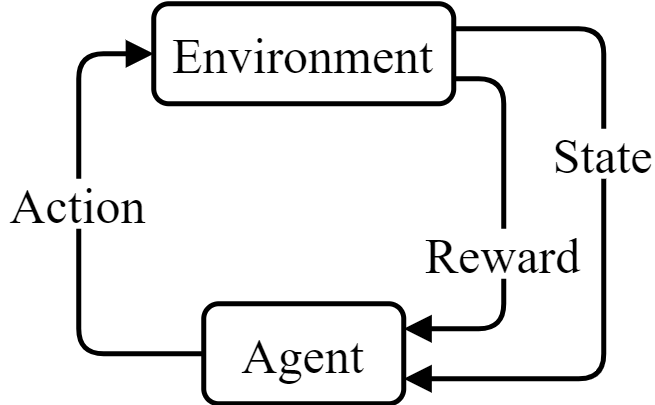

The diagram above was exported from draw.io. Its source (the exported page's mxGraphModel, read from the mxfile embedded in the PNG):
<mxGraphModel dx="446" dy="641" grid="1" gridSize="10" guides="1" tooltips="1" connect="1" arrows="1" fold="1" page="1" pageScale="1" pageWidth="850" pageHeight="1100" math="0" shadow="0">
  <root>
    <mxCell id="0" />
    <mxCell id="1" parent="0" />
    <mxCell id="EEfaUZbHJxPMnqJH_Wgt-8" style="edgeStyle=orthogonalEdgeStyle;rounded=1;orthogonalLoop=1;jettySize=auto;html=1;exitX=1;exitY=0.75;exitDx=0;exitDy=0;entryX=0.5;entryY=0;entryDx=0;entryDy=0;endArrow=none;endFill=0;strokeWidth=2;" parent="1" source="EEfaUZbHJxPMnqJH_Wgt-1" target="EEfaUZbHJxPMnqJH_Wgt-4" edge="1">
      <mxGeometry relative="1" as="geometry" />
    </mxCell>
    <mxCell id="EEfaUZbHJxPMnqJH_Wgt-1" value="&lt;font face=&quot;Sans Serif&quot; style=&quot;font-size: 20px&quot;&gt;Environment&lt;/font&gt;" style="rounded=1;whiteSpace=wrap;html=1;strokeWidth=2;fillColor=none;" parent="1" vertex="1">
      <mxGeometry x="320" y="160" width="120" height="40" as="geometry" />
    </mxCell>
    <mxCell id="EEfaUZbHJxPMnqJH_Wgt-11" style="edgeStyle=orthogonalEdgeStyle;rounded=1;orthogonalLoop=1;jettySize=auto;html=1;exitX=0;exitY=0.5;exitDx=0;exitDy=0;entryX=0.5;entryY=1;entryDx=0;entryDy=0;endArrow=none;endFill=0;strokeWidth=2;" parent="1" source="EEfaUZbHJxPMnqJH_Wgt-2" target="EEfaUZbHJxPMnqJH_Wgt-5" edge="1">
      <mxGeometry relative="1" as="geometry" />
    </mxCell>
    <mxCell id="EEfaUZbHJxPMnqJH_Wgt-2" value="&lt;font face=&quot;Sans Serif&quot; style=&quot;font-size: 20px&quot;&gt;Agent&lt;/font&gt;" style="rounded=1;whiteSpace=wrap;html=1;strokeWidth=2;fillColor=none;" parent="1" vertex="1">
      <mxGeometry x="340" y="280" width="80" height="40" as="geometry" />
    </mxCell>
    <mxCell id="EEfaUZbHJxPMnqJH_Wgt-10" style="edgeStyle=orthogonalEdgeStyle;rounded=1;orthogonalLoop=1;jettySize=auto;html=1;exitX=0.5;exitY=1;exitDx=0;exitDy=0;entryX=1;entryY=0.75;entryDx=0;entryDy=0;endArrow=block;endFill=1;strokeWidth=2;" parent="1" source="EEfaUZbHJxPMnqJH_Wgt-3" target="EEfaUZbHJxPMnqJH_Wgt-2" edge="1">
      <mxGeometry relative="1" as="geometry" />
    </mxCell>
    <mxCell id="EEfaUZbHJxPMnqJH_Wgt-3" value="&lt;font face=&quot;Sans Serif&quot; style=&quot;font-size: 20px&quot;&gt;State&lt;/font&gt;" style="text;html=1;strokeColor=none;fillColor=none;align=center;verticalAlign=middle;whiteSpace=wrap;rounded=0;strokeWidth=2;" parent="1" vertex="1">
      <mxGeometry x="480" y="210" width="40" height="20" as="geometry" />
    </mxCell>
    <mxCell id="EEfaUZbHJxPMnqJH_Wgt-9" style="edgeStyle=orthogonalEdgeStyle;rounded=1;orthogonalLoop=1;jettySize=auto;html=1;exitX=0.5;exitY=1;exitDx=0;exitDy=0;entryX=1;entryY=0.25;entryDx=0;entryDy=0;endArrow=block;endFill=1;strokeWidth=2;" parent="1" source="EEfaUZbHJxPMnqJH_Wgt-4" target="EEfaUZbHJxPMnqJH_Wgt-2" edge="1">
      <mxGeometry relative="1" as="geometry" />
    </mxCell>
    <mxCell id="EEfaUZbHJxPMnqJH_Wgt-4" value="&lt;font face=&quot;Sans Serif&quot; style=&quot;font-size: 20px&quot;&gt;Reward&lt;br&gt;&lt;/font&gt;" style="text;html=1;strokeColor=none;fillColor=none;align=center;verticalAlign=middle;whiteSpace=wrap;rounded=0;strokeWidth=2;" parent="1" vertex="1">
      <mxGeometry x="425" y="250" width="70" height="20" as="geometry" />
    </mxCell>
    <mxCell id="EEfaUZbHJxPMnqJH_Wgt-12" style="edgeStyle=orthogonalEdgeStyle;rounded=1;orthogonalLoop=1;jettySize=auto;html=1;exitX=0.5;exitY=0;exitDx=0;exitDy=0;entryX=0;entryY=0.5;entryDx=0;entryDy=0;endArrow=block;endFill=1;strokeWidth=2;" parent="1" source="EEfaUZbHJxPMnqJH_Wgt-5" target="EEfaUZbHJxPMnqJH_Wgt-1" edge="1">
      <mxGeometry relative="1" as="geometry" />
    </mxCell>
    <mxCell id="EEfaUZbHJxPMnqJH_Wgt-5" value="&lt;font face=&quot;Sans Serif&quot; style=&quot;font-size: 20px&quot;&gt;Action&lt;/font&gt;" style="text;html=1;strokeColor=none;fillColor=none;align=center;verticalAlign=middle;whiteSpace=wrap;rounded=0;strokeWidth=2;" parent="1" vertex="1">
      <mxGeometry x="260" y="230" width="60" height="20" as="geometry" />
    </mxCell>
    <mxCell id="EEfaUZbHJxPMnqJH_Wgt-18" style="edgeStyle=orthogonalEdgeStyle;rounded=1;orthogonalLoop=1;jettySize=auto;html=1;exitX=1;exitY=0.25;exitDx=0;exitDy=0;entryX=0.5;entryY=0;entryDx=0;entryDy=0;endArrow=none;endFill=0;strokeWidth=2;" parent="1" edge="1">
      <mxGeometry relative="1" as="geometry">
        <mxPoint x="440" y="170" as="sourcePoint" />
        <mxPoint x="500" y="210" as="targetPoint" />
      </mxGeometry>
    </mxCell>
  </root>
</mxGraphModel>